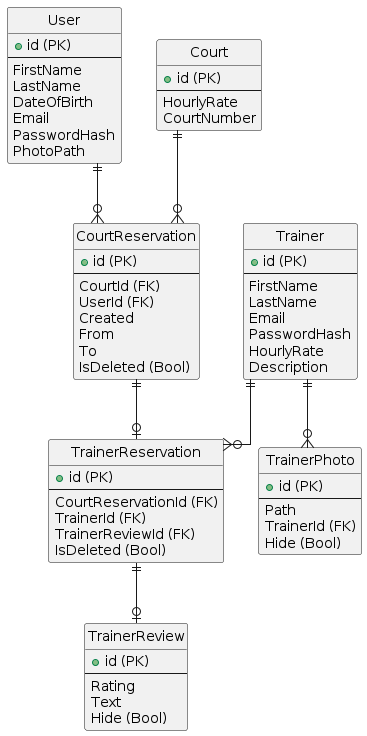

The diagram above was rendered by PlantUML. Its source (embedded in the PNG):
@startuml
' hide the spot
hide circle

' avoid problems with angled crows feet
skinparam linetype ortho


entity User  {
  + id (PK)
  --
  FirstName
  LastName
  DateOfBirth
  Email
  PasswordHash
  PhotoPath
}

entity Trainer  {
  + id (PK)
  --
  FirstName
  LastName
  Email
  PasswordHash
  HourlyRate
  Description
}

entity TrainerPhoto {
  + id (PK)
  --
  Path
  TrainerId (FK)
  Hide (Bool)
}

entity TrainerReview {
  + id (PK)
  --
  Rating
  Text
  Hide (Bool)
}

entity Court {
  + id (PK)
  --
  HourlyRate
  CourtNumber
}

entity CourtReservation {
  + id (PK)
  --
  CourtId (FK)
  UserId (FK)
  Created
  From
  To
  IsDeleted (Bool)
}

entity TrainerReservation {
  + id (PK)
  --
  CourtReservationId (FK)
  TrainerId (FK)
  TrainerReviewId (FK)
  IsDeleted (Bool)
}

User ||--o{ CourtReservation
CourtReservation ||--o| TrainerReservation
Trainer ||--o{ TrainerReservation
Trainer ||--o{ TrainerPhoto
Court ||--o{ CourtReservation
TrainerReservation ||--o| TrainerReview
@enduml